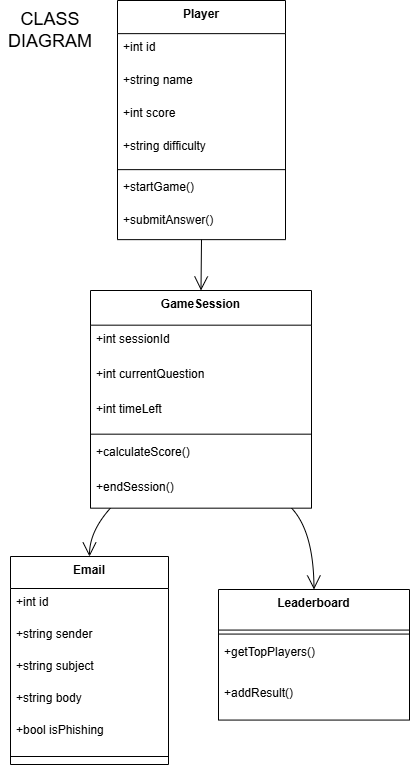

The diagram above was exported from draw.io. Its source (the exported page's mxGraphModel, read from the mxfile embedded in the PNG):
<mxGraphModel dx="1915" dy="642" grid="1" gridSize="10" guides="1" tooltips="1" connect="1" arrows="1" fold="1" page="1" pageScale="1" pageWidth="827" pageHeight="1169" math="0" shadow="0">
  <root>
    <mxCell id="0" />
    <mxCell id="1" parent="0" />
    <mxCell id="JOPEqfW7BQMEj_zGlWnq-1" parent="1" style="swimlane;fontStyle=1;align=center;verticalAlign=top;childLayout=stackLayout;horizontal=1;startSize=33.142857142857146;horizontalStack=0;resizeParent=1;resizeParentMax=0;resizeLast=0;collapsible=0;marginBottom=0;" value="Player" vertex="1">
      <mxGeometry height="239.14285714285714" width="168" x="326" y="140" as="geometry" />
    </mxCell>
    <mxCell id="JOPEqfW7BQMEj_zGlWnq-2" parent="JOPEqfW7BQMEj_zGlWnq-1" style="text;strokeColor=none;fillColor=none;align=left;verticalAlign=top;spacingLeft=4;spacingRight=4;overflow=hidden;rotatable=0;points=[[0,0.5],[1,0.5]];portConstraint=eastwest;" value="+int id" vertex="1">
      <mxGeometry height="33" width="168" y="33.142857142857146" as="geometry" />
    </mxCell>
    <mxCell id="JOPEqfW7BQMEj_zGlWnq-3" parent="JOPEqfW7BQMEj_zGlWnq-1" style="text;strokeColor=none;fillColor=none;align=left;verticalAlign=top;spacingLeft=4;spacingRight=4;overflow=hidden;rotatable=0;points=[[0,0.5],[1,0.5]];portConstraint=eastwest;" value="+string name" vertex="1">
      <mxGeometry height="33" width="168" y="66.14285714285714" as="geometry" />
    </mxCell>
    <mxCell id="JOPEqfW7BQMEj_zGlWnq-4" parent="JOPEqfW7BQMEj_zGlWnq-1" style="text;strokeColor=none;fillColor=none;align=left;verticalAlign=top;spacingLeft=4;spacingRight=4;overflow=hidden;rotatable=0;points=[[0,0.5],[1,0.5]];portConstraint=eastwest;" value="+int score" vertex="1">
      <mxGeometry height="33" width="168" y="99.14285714285714" as="geometry" />
    </mxCell>
    <mxCell id="JOPEqfW7BQMEj_zGlWnq-5" parent="JOPEqfW7BQMEj_zGlWnq-1" style="text;strokeColor=none;fillColor=none;align=left;verticalAlign=top;spacingLeft=4;spacingRight=4;overflow=hidden;rotatable=0;points=[[0,0.5],[1,0.5]];portConstraint=eastwest;" value="+string difficulty" vertex="1">
      <mxGeometry height="33" width="168" y="132.14285714285714" as="geometry" />
    </mxCell>
    <mxCell id="JOPEqfW7BQMEj_zGlWnq-6" parent="JOPEqfW7BQMEj_zGlWnq-1" style="line;strokeWidth=1;fillColor=none;align=left;verticalAlign=middle;spacingTop=-1;spacingLeft=3;spacingRight=3;rotatable=0;labelPosition=right;points=[];portConstraint=eastwest;strokeColor=inherit;" vertex="1">
      <mxGeometry height="8" width="168" y="165.14285714285714" as="geometry" />
    </mxCell>
    <mxCell id="JOPEqfW7BQMEj_zGlWnq-7" parent="JOPEqfW7BQMEj_zGlWnq-1" style="text;strokeColor=none;fillColor=none;align=left;verticalAlign=top;spacingLeft=4;spacingRight=4;overflow=hidden;rotatable=0;points=[[0,0.5],[1,0.5]];portConstraint=eastwest;" value="+startGame()" vertex="1">
      <mxGeometry height="33" width="168" y="173.14285714285714" as="geometry" />
    </mxCell>
    <mxCell id="JOPEqfW7BQMEj_zGlWnq-8" parent="JOPEqfW7BQMEj_zGlWnq-1" style="text;strokeColor=none;fillColor=none;align=left;verticalAlign=top;spacingLeft=4;spacingRight=4;overflow=hidden;rotatable=0;points=[[0,0.5],[1,0.5]];portConstraint=eastwest;" value="+submitAnswer()" vertex="1">
      <mxGeometry height="33" width="168" y="206.14285714285714" as="geometry" />
    </mxCell>
    <mxCell id="JOPEqfW7BQMEj_zGlWnq-9" parent="1" style="swimlane;fontStyle=1;align=center;verticalAlign=top;childLayout=stackLayout;horizontal=1;startSize=32;horizontalStack=0;resizeParent=1;resizeParentMax=0;resizeLast=0;collapsible=0;marginBottom=0;" value="Email" vertex="1">
      <mxGeometry height="208" width="158" x="219" y="696" as="geometry" />
    </mxCell>
    <mxCell id="JOPEqfW7BQMEj_zGlWnq-10" parent="JOPEqfW7BQMEj_zGlWnq-9" style="text;strokeColor=none;fillColor=none;align=left;verticalAlign=top;spacingLeft=4;spacingRight=4;overflow=hidden;rotatable=0;points=[[0,0.5],[1,0.5]];portConstraint=eastwest;" value="+int id" vertex="1">
      <mxGeometry height="32" width="158" y="32" as="geometry" />
    </mxCell>
    <mxCell id="JOPEqfW7BQMEj_zGlWnq-11" parent="JOPEqfW7BQMEj_zGlWnq-9" style="text;strokeColor=none;fillColor=none;align=left;verticalAlign=top;spacingLeft=4;spacingRight=4;overflow=hidden;rotatable=0;points=[[0,0.5],[1,0.5]];portConstraint=eastwest;" value="+string sender" vertex="1">
      <mxGeometry height="32" width="158" y="64" as="geometry" />
    </mxCell>
    <mxCell id="JOPEqfW7BQMEj_zGlWnq-12" parent="JOPEqfW7BQMEj_zGlWnq-9" style="text;strokeColor=none;fillColor=none;align=left;verticalAlign=top;spacingLeft=4;spacingRight=4;overflow=hidden;rotatable=0;points=[[0,0.5],[1,0.5]];portConstraint=eastwest;" value="+string subject" vertex="1">
      <mxGeometry height="32" width="158" y="96" as="geometry" />
    </mxCell>
    <mxCell id="JOPEqfW7BQMEj_zGlWnq-13" parent="JOPEqfW7BQMEj_zGlWnq-9" style="text;strokeColor=none;fillColor=none;align=left;verticalAlign=top;spacingLeft=4;spacingRight=4;overflow=hidden;rotatable=0;points=[[0,0.5],[1,0.5]];portConstraint=eastwest;" value="+string body" vertex="1">
      <mxGeometry height="32" width="158" y="128" as="geometry" />
    </mxCell>
    <mxCell id="JOPEqfW7BQMEj_zGlWnq-14" parent="JOPEqfW7BQMEj_zGlWnq-9" style="text;strokeColor=none;fillColor=none;align=left;verticalAlign=top;spacingLeft=4;spacingRight=4;overflow=hidden;rotatable=0;points=[[0,0.5],[1,0.5]];portConstraint=eastwest;" value="+bool isPhishing" vertex="1">
      <mxGeometry height="32" width="158" y="160" as="geometry" />
    </mxCell>
    <mxCell id="JOPEqfW7BQMEj_zGlWnq-15" parent="JOPEqfW7BQMEj_zGlWnq-9" style="line;strokeWidth=1;fillColor=none;align=left;verticalAlign=middle;spacingTop=-1;spacingLeft=3;spacingRight=3;rotatable=0;labelPosition=right;points=[];portConstraint=eastwest;strokeColor=inherit;" vertex="1">
      <mxGeometry height="16" width="158" y="192" as="geometry" />
    </mxCell>
    <mxCell id="JOPEqfW7BQMEj_zGlWnq-16" parent="1" style="swimlane;fontStyle=1;align=center;verticalAlign=top;childLayout=stackLayout;horizontal=1;startSize=34.666666666666664;horizontalStack=0;resizeParent=1;resizeParentMax=0;resizeLast=0;collapsible=0;marginBottom=0;" value="GameSession" vertex="1">
      <mxGeometry height="217.66666666666666" width="221" x="299" y="430" as="geometry" />
    </mxCell>
    <mxCell id="JOPEqfW7BQMEj_zGlWnq-17" parent="JOPEqfW7BQMEj_zGlWnq-16" style="text;strokeColor=none;fillColor=none;align=left;verticalAlign=top;spacingLeft=4;spacingRight=4;overflow=hidden;rotatable=0;points=[[0,0.5],[1,0.5]];portConstraint=eastwest;" value="+int sessionId" vertex="1">
      <mxGeometry height="35" width="221" y="34.666666666666664" as="geometry" />
    </mxCell>
    <mxCell id="JOPEqfW7BQMEj_zGlWnq-18" parent="JOPEqfW7BQMEj_zGlWnq-16" style="text;strokeColor=none;fillColor=none;align=left;verticalAlign=top;spacingLeft=4;spacingRight=4;overflow=hidden;rotatable=0;points=[[0,0.5],[1,0.5]];portConstraint=eastwest;" value="+int currentQuestion" vertex="1">
      <mxGeometry height="35" width="221" y="69.66666666666666" as="geometry" />
    </mxCell>
    <mxCell id="JOPEqfW7BQMEj_zGlWnq-19" parent="JOPEqfW7BQMEj_zGlWnq-16" style="text;strokeColor=none;fillColor=none;align=left;verticalAlign=top;spacingLeft=4;spacingRight=4;overflow=hidden;rotatable=0;points=[[0,0.5],[1,0.5]];portConstraint=eastwest;" value="+int timeLeft" vertex="1">
      <mxGeometry height="35" width="221" y="104.66666666666666" as="geometry" />
    </mxCell>
    <mxCell id="JOPEqfW7BQMEj_zGlWnq-20" parent="JOPEqfW7BQMEj_zGlWnq-16" style="line;strokeWidth=1;fillColor=none;align=left;verticalAlign=middle;spacingTop=-1;spacingLeft=3;spacingRight=3;rotatable=0;labelPosition=right;points=[];portConstraint=eastwest;strokeColor=inherit;" vertex="1">
      <mxGeometry height="8" width="221" y="139.66666666666666" as="geometry" />
    </mxCell>
    <mxCell id="JOPEqfW7BQMEj_zGlWnq-21" parent="JOPEqfW7BQMEj_zGlWnq-16" style="text;strokeColor=none;fillColor=none;align=left;verticalAlign=top;spacingLeft=4;spacingRight=4;overflow=hidden;rotatable=0;points=[[0,0.5],[1,0.5]];portConstraint=eastwest;" value="+calculateScore()" vertex="1">
      <mxGeometry height="35" width="221" y="147.66666666666666" as="geometry" />
    </mxCell>
    <mxCell id="JOPEqfW7BQMEj_zGlWnq-22" parent="JOPEqfW7BQMEj_zGlWnq-16" style="text;strokeColor=none;fillColor=none;align=left;verticalAlign=top;spacingLeft=4;spacingRight=4;overflow=hidden;rotatable=0;points=[[0,0.5],[1,0.5]];portConstraint=eastwest;" value="+endSession()" vertex="1">
      <mxGeometry height="35" width="221" y="182.66666666666666" as="geometry" />
    </mxCell>
    <mxCell id="JOPEqfW7BQMEj_zGlWnq-23" parent="1" style="swimlane;fontStyle=1;align=center;verticalAlign=top;childLayout=stackLayout;horizontal=1;startSize=40.57142857142857;horizontalStack=0;resizeParent=1;resizeParentMax=0;resizeLast=0;collapsible=0;marginBottom=0;" value="Leaderboard" vertex="1">
      <mxGeometry height="130.57142857142856" width="191" x="427" y="729" as="geometry" />
    </mxCell>
    <mxCell id="JOPEqfW7BQMEj_zGlWnq-24" parent="JOPEqfW7BQMEj_zGlWnq-23" style="line;strokeWidth=1;fillColor=none;align=left;verticalAlign=middle;spacingTop=-1;spacingLeft=3;spacingRight=3;rotatable=0;labelPosition=right;points=[];portConstraint=eastwest;strokeColor=inherit;" vertex="1">
      <mxGeometry height="8" width="191" y="40.57142857142857" as="geometry" />
    </mxCell>
    <mxCell id="JOPEqfW7BQMEj_zGlWnq-25" parent="JOPEqfW7BQMEj_zGlWnq-23" style="text;strokeColor=none;fillColor=none;align=left;verticalAlign=top;spacingLeft=4;spacingRight=4;overflow=hidden;rotatable=0;points=[[0,0.5],[1,0.5]];portConstraint=eastwest;" value="+getTopPlayers()" vertex="1">
      <mxGeometry height="41" width="191" y="48.57142857142857" as="geometry" />
    </mxCell>
    <mxCell id="JOPEqfW7BQMEj_zGlWnq-26" parent="JOPEqfW7BQMEj_zGlWnq-23" style="text;strokeColor=none;fillColor=none;align=left;verticalAlign=top;spacingLeft=4;spacingRight=4;overflow=hidden;rotatable=0;points=[[0,0.5],[1,0.5]];portConstraint=eastwest;" value="+addResult()" vertex="1">
      <mxGeometry height="41" width="191" y="89.57142857142857" as="geometry" />
    </mxCell>
    <mxCell id="JOPEqfW7BQMEj_zGlWnq-27" edge="1" parent="1" source="JOPEqfW7BQMEj_zGlWnq-1" style="curved=1;startArrow=none;endArrow=open;endSize=12;exitX=0.5;exitY=1;entryX=0.5;entryY=0;rounded=0;" target="JOPEqfW7BQMEj_zGlWnq-16" value="">
      <mxGeometry relative="1" as="geometry">
        <Array as="points" />
      </mxGeometry>
    </mxCell>
    <mxCell id="JOPEqfW7BQMEj_zGlWnq-28" edge="1" parent="1" source="JOPEqfW7BQMEj_zGlWnq-16" style="curved=1;startArrow=none;endArrow=open;endSize=12;exitX=0.09;exitY=1;entryX=0.5;entryY=0;rounded=0;" target="JOPEqfW7BQMEj_zGlWnq-9" value="">
      <mxGeometry relative="1" as="geometry">
        <Array as="points">
          <mxPoint x="298" y="671" />
        </Array>
      </mxGeometry>
    </mxCell>
    <mxCell id="JOPEqfW7BQMEj_zGlWnq-29" edge="1" parent="1" source="JOPEqfW7BQMEj_zGlWnq-16" style="curved=1;startArrow=none;endArrow=open;endSize=12;exitX=0.91;exitY=1;entryX=0.5;entryY=0;rounded=0;" target="JOPEqfW7BQMEj_zGlWnq-23" value="">
      <mxGeometry relative="1" as="geometry">
        <Array as="points">
          <mxPoint x="522" y="671" />
        </Array>
      </mxGeometry>
    </mxCell>
    <mxCell id="JOPEqfW7BQMEj_zGlWnq-30" parent="1" style="text;html=1;whiteSpace=wrap;strokeColor=none;fillColor=none;align=center;verticalAlign=middle;rounded=0;" value="&lt;font style=&quot;font-size: 18px;&quot;&gt;CLASS DIAGRAM&lt;/font&gt;" vertex="1">
      <mxGeometry height="60" width="100" x="209" y="140" as="geometry" />
    </mxCell>
  </root>
</mxGraphModel>